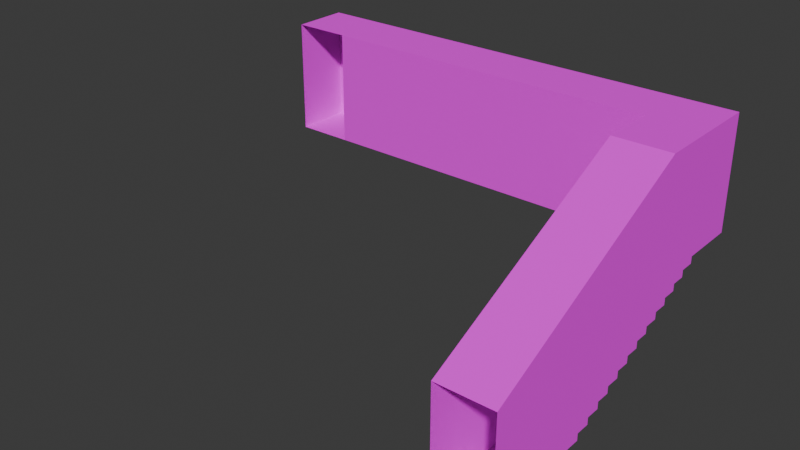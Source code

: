 # Source: map.blend  (saved by Blender 4.2.66; exported with 4.5.12 LTS)
import bpy
from mathutils import Matrix  # noqa: F401  (used for matrix-valued properties, if any)

bpy.ops.wm.read_factory_settings(use_empty=True)
scene = bpy.context.scene
scene.name = 'Scene'

# ---- collections
col_collection = bpy.data.collections.new('Collection'); scene.collection.children.link(col_collection)

# ---- images (referenced by path relative to the original .blend; pixels are not part of the script)
import os
ASSET_DIR = os.environ.get("B2B_ASSET_DIR", "")  # directory of the original .blend (textures are referenced by path, not embedded)
HERE = os.path.dirname(os.path.abspath(__file__))  # packed textures are extracted next to this script under _unpacked/

def load_image(name, relpath, width, height, colorspace="sRGB"):
    """Load a texture the original file referenced (path relative to the .blend, or extracted next to this script)."""
    p = next((c for c in (os.path.join(HERE, relpath), os.path.join(ASSET_DIR, relpath)) if relpath and os.path.exists(c)), "")
    if p:
        img = bpy.data.images.load(p, check_existing=True)
        img.name = name
    else:  # same state as the original file: an image datablock whose file is absent (Cycles renders it pink)
        img = bpy.data.images.new(name, width, height)
        img.source = "FILE"
        img.filepath = "//" + (relpath or name)
    img.colorspace_settings.name = colorspace
    return img
img_concretefloor_jpg_001 = load_image('concretefloor.jpg.001', 'concretefloor.jpg', 1024, 1024, 'sRGB')
img_brickwall_jpg_001 = load_image('brickwall.jpg.001', 'brickwall.jpg', 1024, 1024, 'sRGB')

# ---- materials (node trees are filled in below, after node groups)
mat_floor = bpy.data.materials.new('Floor')
mat_floor.alpha_threshold = 0.0
mat_floor.use_transparent_shadow = False
mat_floor.roughness = 0.5
mat_floor.line_color = (0.0, 0.0, 0.0, 1.0)
mat_walls = bpy.data.materials.new('Walls')

# ---- material node trees
mat_floor.use_nodes = True; mat_floor.node_tree.nodes.clear()
_N = mat_floor.node_tree.nodes; _L = mat_floor.node_tree.links
n0 = _N.new('ShaderNodeOutputMaterial'); n0.name = 'Material Output'; n0.location = (300, 300)
n1 = _N.new('ShaderNodeBsdfPrincipled'); n1.name = 'Principled BSDF'; n1.location = (10, 300)
n1.inputs[2].default_value = 1.0
n1.inputs[3].default_value = 1.45
n2 = _N.new('ShaderNodeTexImage'); n2.name = 'Image Texture'; n2.location = (-280, 280)
n2.image = img_concretefloor_jpg_001
_L.new(n1.outputs[0], n0.inputs[0])
_L.new(n2.outputs[0], n1.inputs[0])
n0.is_active_output = True
mat_walls.use_nodes = True; mat_walls.node_tree.nodes.clear()
_N = mat_walls.node_tree.nodes; _L = mat_walls.node_tree.links
n0 = _N.new('ShaderNodeBsdfPrincipled'); n0.name = 'Principled BSDF'; n0.location = (10, 300)
n0.inputs[2].default_value = 1.0
n1 = _N.new('ShaderNodeOutputMaterial'); n1.name = 'Material Output'; n1.location = (300, 300)
n2 = _N.new('ShaderNodeTexImage'); n2.name = 'Image Texture'; n2.location = (-280, 280)
n2.image = img_brickwall_jpg_001
_L.new(n0.outputs[0], n1.inputs[0])
_L.new(n2.outputs[0], n0.inputs[0])
n1.is_active_output = True

# ---- world
world_world = bpy.data.worlds.new('World'); scene.world = world_world
world_world.use_nodes = True; world_world.node_tree.nodes.clear()
_N = world_world.node_tree.nodes; _L = world_world.node_tree.links
n0 = _N.new('ShaderNodeOutputWorld'); n0.name = 'World Output'; n0.location = (300, 300)
n1 = _N.new('ShaderNodeBackground'); n1.name = 'Background'; n1.location = (10, 300)
n1.inputs[0].default_value = (0.05088, 0.05088, 0.05088, 1.0)
_L.new(n1.outputs[0], n0.inputs[0])
n0.is_active_output = True
world_world.color = (0.05088, 0.05088, 0.05088)
world_world.sun_shadow_jitter_overblur = 0.0

# ---- meshes
me_map = bpy.data.meshes.new('map')
me_map.from_pydata([(7.0, 2.687e-07, -2.0), (7.0, 0.0, 0.0), (8.0, -1.0, -1.344e-07), (8.0, -2.0, -2.687e-07), (7.0, -2.0, -2.687e-07), (8.0, -1.0, -2.0), (7.0, -1.0, -2.0), (8.0, -1.25, -2.25), (7.0, -1.25, -2.125), (7.0, -1.25, -2.25), (7.0, -1.0, -2.125), (8.0, -1.25, -2.125), (8.0, -1.0, -2.125), (8.0, -1.75, -2.5), (7.0, -1.5, -2.375), (7.0, -1.75, -2.375), (8.0, -1.75, -2.375), (8.0, -2.0, -2.625), (7.0, -2.25, -2.75), (7.0, -2.5, -2.75), (8.0, -2.25, -2.75), (8.0, -2.75, -3.0), (7.0, -2.75, -2.875), (7.0, -2.5, -2.875), (8.0, -2.5, -2.875), (8.0, -3.0, -3.125), (7.0, -3.0, -3.0), (7.0, -3.0, -3.125), (7.0, -2.75, -3.0), (8.0, -3.25, -3.25), (8.0, -3.25, -3.125), (8.0, -3.5, -3.375), (7.0, -3.5, -3.375), (7.0, -3.25, -3.25), (7.0, -3.5, -3.25), (7.0, -3.75, -3.375), (7.0, -1.5, -2.25), (7.0, -2.0, -2.5), (7.0, -1.75, -2.5), (7.0, -2.25, -2.625), (7.0, -2.0, -2.625), (7.0, -3.25, -3.125), (7.0, -1.0, -1.344e-07), (8.0, -4.0, -3.625), (8.0, -4.25, -3.75), (8.0, -3.75, -3.5), (7.0, -3.75, -3.5), (7.0, -4.0, -3.5), (7.0, -4.5, -3.75), (7.0, -4.5, -3.875), (7.0, -4.75, -3.875), (8.0, -4.75, -3.875), (8.0, -4.75, -4.0), (7.0, -4.75, -4.0), (7.0, -6.0, -2.0), (7.0, -6.0, -4.0), (8.0, -6.0, -4.0), (8.0, -1.5, -2.25), (8.0, -1.5, -2.375), (8.0, -2.0, -2.5), (8.0, -2.25, -2.625), (8.0, -2.5, -2.75), (8.0, -2.75, -2.875), (8.0, -3.0, -3.0), (8.0, -3.5, -3.25), (8.0, -3.75, -3.375), (8.0, -4.0, -3.5), (8.0, -4.5, -3.75), (8.0, -4.5, -3.875), (8.0, -4.25, -3.625), (8.0, -6.0, -2.0), (7.0, -4.25, -3.75), (7.0, -4.25, -3.625), (7.0, -4.0, -3.625), (8.0, 0.0, 0.0), (8.0, 2.687e-07, -2.0), (0.0, -1.0, -2.0), (0.0, 2.687e-07, -2.0), (0.0, -1.0, -1.344e-07), (0.0, 0.0, 0.0), (1.0, 2.687e-07, -2.0), (1.0, -1.0, -1.344e-07), (1.0, -1.0, -2.0), (1.0, 0.0, 0.0)], [], [(26, 63, 21, 28), (2, 74, 75, 5), (5, 6, 10, 12), (11, 8, 9, 7), (8, 11, 12, 10), (57, 36, 14, 58), (36, 57, 7, 9), (16, 15, 38, 13), (15, 16, 58, 14), (59, 37, 40, 17), (37, 59, 13, 38), (60, 39, 18, 20), (39, 60, 17, 40), (61, 19, 23, 24), (19, 61, 20, 18), (62, 22, 28, 21), (22, 62, 24, 23), (63, 26, 27, 25), (30, 41, 33, 29), (74, 1, 0, 75), (41, 30, 25, 27), (64, 34, 32, 31), (34, 64, 29, 33), (65, 35, 46, 45), (35, 65, 31, 32), (69, 72, 71, 44), (66, 45, 46, 47), (80, 83, 79, 77), (66, 47, 73, 43), (67, 48, 49, 68), (81, 42, 6, 82), (82, 6, 0, 80), (3, 70, 54, 4), (4, 42, 2, 3), (67, 44, 71, 48), (75, 0, 6, 5), (69, 43, 73, 72), (51, 68, 49, 50), (51, 50, 53, 52), (83, 1, 42, 81), (11, 7, 57, 58, 16, 13, 59, 17, 60, 20, 61, 24, 62, 21, 63, 25, 30, 29, 64, 31, 65, 45, 66, 43, 69, 44, 67, 68, 51, 52, 56, 70, 3, 2, 5, 12), (79, 78, 76, 77), (15, 14, 36, 9, 8, 10, 6, 42, 4, 54, 55, 53, 50, 49, 48, 71, 72, 73, 47, 46, 35, 32, 34, 33, 41, 27, 26, 28, 22, 23, 19, 18, 39, 40, 37, 38), (55, 56, 52, 53), (2, 42, 1, 74), (79, 83, 81, 78), (76, 82, 80, 77), (0, 1, 83, 80)])
me_map.polygons.foreach_set('material_index', [0, 1, 0, 0, 0, 0, 0, 0, 0, 0, 0, 0, 0, 0, 0, 0, 0, 0, 0, 1, 0, 0, 0, 0, 0, 0, 0, 1, 0, 0, 1, 0, 0, 0, 0, 0, 0, 0, 0, 0, 1, 1, 1, 0, 0, 0, 0, 1])
_uv = me_map.uv_layers.new(name='UVMap')
_uv.uv.foreach_set('vector', [1.091, 0.8182, 0.8182, 0.8182, 0.8182, 0.75, 1.091, 0.75, 3.52, -0.04687, 3.129, -0.04687, 3.129, -0.8291, 3.52, -0.8291, 0.8182, 0.0, 1.091, 0.0, 1.091, 0.03409, 0.8182, 0.03409, 0.8182, 0.1023, 1.091, 0.1023, 1.091, 0.1364, 0.8182, 0.1364, 1.091, 0.1023, 0.8182, 0.1023, 0.8182, 0.03409, 1.091, 0.03409, 0.8182, 0.2045, 1.091, 0.2045, 1.091, 0.2386, 0.8182, 0.2386, 1.091, 0.2045, 0.8182, 0.2045, 0.8182, 0.1364, 1.091, 0.1364, 0.8182, 0.3068, 1.091, 0.3068, 1.091, 0.3409, 0.8182, 0.3409, 1.091, 0.3068, 0.8182, 0.3068, 0.8182, 0.2386, 1.091, 0.2386, 0.8182, 0.4091, 1.091, 0.4091, 1.091, 0.4432, 0.8182, 0.4432, 1.091, 0.4091, 0.8182, 0.4091, 0.8182, 0.3409, 1.091, 0.3409, 0.8182, 0.5114, 1.091, 0.5114, 1.091, 0.5455, 0.8182, 0.5455, 1.091, 0.5114, 0.8182, 0.5114, 0.8182, 0.4432, 1.091, 0.4432, 0.8182, 0.6136, 1.091, 0.6136, 1.091, 0.6477, 0.8182, 0.6477, 1.091, 0.6136, 0.8182, 0.6136, 0.8182, 0.5455, 1.091, 0.5455, 0.8182, 0.7159, 1.091, 0.7159, 1.091, 0.75, 0.8182, 0.75, 1.091, 0.7159, 0.8182, 0.7159, 0.8182, 0.6477, 1.091, 0.6477, 0.8182, 0.8182, 1.091, 0.8182, 1.091, 0.8523, 0.8182, 0.8523, 0.8182, 0.9205, 1.091, 0.9205, 1.091, 0.9545, 0.8182, 0.9545, 3.129, -0.04687, 2.738, -0.04687, 2.738, -0.8291, 3.129, -0.8291, 1.091, 0.9205, 0.8182, 0.9205, 0.8182, 0.8523, 1.091, 0.8523, 0.8182, 1.023, 1.091, 1.023, 1.091, 1.057, 0.8182, 1.057, 1.091, 1.023, 0.8182, 1.023, 0.8182, 0.9545, 1.091, 0.9545, 0.8182, 1.125, 1.091, 1.125, 1.091, 1.159, 0.8182, 1.159, 1.091, 1.125, 0.8182, 1.125, 0.8182, 1.057, 1.091, 1.057, 0.8182, 1.33, 1.091, 1.33, 1.091, 1.364, 0.8182, 1.364, 0.8182, 1.227, 0.8182, 1.159, 1.091, 1.159, 1.091, 1.227, 0.5, 0.0, 0.5, 1.0, 1.49e-08, 1.0, 1.952e-08, 0.0, 0.8182, 1.227, 1.091, 1.227, 1.091, 1.261, 0.8182, 1.261, 0.8182, 1.432, 1.091, 1.432, 1.091, 1.466, 0.8182, 1.466, 1.458e-07, -0.8155, 2.446, -0.8155, 2.446, 1.458e-07, 9.721e-08, -2.916e-07, 0.5455, 1.773, 0.5455, 2.727, 0.2727, 2.727, 0.2727, 1.773, 1.091, 0.2727, 1.091, 1.492, 0.8182, 1.492, 0.8182, 0.2727, 0.8182, 0.2727, 0.8182, 0.0, 1.091, -3.276e-08, 1.091, 0.2727, 0.8182, 1.432, 0.8182, 1.364, 1.091, 1.364, 1.091, 1.432, 0.2727, 3.0, 0.2727, 2.727, 0.5455, 2.727, 0.5455, 3.0, 0.8182, 1.33, 0.8182, 1.261, 1.091, 1.261, 1.091, 1.33, 0.8182, 1.534, 0.8182, 1.466, 1.091, 1.466, 1.091, 1.534, 0.8182, 1.534, 1.091, 1.534, 1.091, 1.568, 0.8182, 1.568, 0.5455, 1.773, 0.5455, 2.727, 0.2727, 2.727, 0.2727, 1.773, 1.768, 0.6812, 1.768, 0.6347, 1.675, 0.6347, 1.675, 0.5882, 1.583, 0.5882, 1.583, 0.5418, 1.49, 0.5418, 1.49, 0.4953, 1.397, 0.4953, 1.397, 0.4488, 1.304, 0.4488, 1.304, 0.4024, 1.211, 0.4024, 1.211, 0.3559, 1.118, 0.3559, 1.118, 0.3094, 1.025, 0.3094, 1.025, 0.263, 0.932, 0.263, 0.932, 0.2165, 0.8391, 0.2165, 0.8391, 0.1701, 0.7462, 0.1701, 0.7462, 0.1236, 0.6533, 0.1236, 0.6533, 0.07713, 0.5603, 0.07713, 0.5603, 0.03066, 0.4674, 0.03066, 0.4674, -0.0158, 0.002777, -0.0158, 0.002777, 0.7276, 1.49, 1.471, 1.861, 1.471, 1.861, 0.7276, 1.861, 0.6812, 1.0, 1.0, 0.5, 1.0, 0.5, 0.0, 1.0, 0.0, 1.583, 0.5882, 1.675, 0.5882, 1.675, 0.6347, 1.768, 0.6347, 1.768, 0.6812, 1.861, 0.6812, 1.861, 0.7276, 1.861, 1.471, 1.49, 1.471, 0.002777, 0.7276, 0.002777, -0.0158, 0.4674, -0.0158, 0.4674, 0.03066, 0.5603, 0.03066, 0.5603, 0.07713, 0.6533, 0.07713, 0.6533, 0.1236, 0.7462, 0.1236, 0.7462, 0.1701, 0.8391, 0.1701, 0.8391, 0.2165, 0.932, 0.2165, 0.932, 0.263, 1.025, 0.263, 1.025, 0.3094, 1.118, 0.3094, 1.118, 0.3559, 1.211, 0.3559, 1.211, 0.4024, 1.304, 0.4024, 1.304, 0.4488, 1.397, 0.4488, 1.397, 0.4953, 1.49, 0.4953, 1.49, 0.5418, 1.583, 0.5418, 1.364, 0.3409, 1.091, 0.3409, 1.091, -1.376e-07, 1.364, -1.376e-07, 0.2727, 3.0, 0.2727, 2.727, 0.5455, 2.727, 0.5455, 3.0, 0.5455, 0.8182, 0.5455, 1.773, 0.2727, 1.773, 0.2727, 0.8182, 0.5455, 0.8182, 0.5455, 1.773, 0.2727, 1.773, 0.2727, 0.8182, 0.0, -0.8155, 0.0, -1.631, 2.446, -1.631, 2.446, -0.8155])
me_map.materials.append(mat_floor)
me_map.materials.append(mat_walls)
me_map.update()
me_map.normals_split_custom_set([tuple(v) for v in zip(*[iter([0.0, 0.0, 1.0, 0.0, 0.0, 1.0, 0.0, 0.0, 1.0, 0.0, 0.0, 1.0, -1.0, 0.0, 0.0, -1.0, 0.0, 0.0, -1.0, 0.0, 0.0, -1.0, 0.0, 0.0, 0.0, -1.0, 0.0, 0.0, -1.0, 0.0, 0.0, -1.0, 0.0, 0.0, -1.0, 0.0, 0.0, -1.0, -9.537e-07, 0.0, -1.0, -9.537e-07, 0.0, -1.0, -9.537e-07, 0.0, -1.0, -9.537e-07, 0.0, 0.0, 1.0, 0.0, 0.0, 1.0, 0.0, 0.0, 1.0, 0.0, 0.0, 1.0, 0.0, -1.0, 0.0, 0.0, -1.0, 0.0, 0.0, -1.0, 0.0, 0.0, -1.0, 0.0, 0.0, 0.0, 1.0, 0.0, 0.0, 1.0, 0.0, 0.0, 1.0, 0.0, 0.0, 1.0, 0.0, -1.0, 0.0, 0.0, -1.0, 0.0, 0.0, -1.0, 0.0, 0.0, -1.0, 0.0, 0.0, 0.0, 1.0, 0.0, 0.0, 1.0, 0.0, 0.0, 1.0, 0.0, 0.0, 1.0, 0.0, -1.0, 0.0, 0.0, -1.0, 0.0, 0.0, -1.0, 0.0, 0.0, -1.0, 0.0, 0.0, 0.0, 1.0, 0.0, 0.0, 1.0, 0.0, 0.0, 1.0, 0.0, 0.0, 1.0, 0.0, -1.0, -1.907e-06, 0.0, -1.0, -1.907e-06, 0.0, -1.0, -1.907e-06, 0.0, -1.0, -1.907e-06, 0.0, 0.0, 1.0, 0.0, 0.0, 1.0, 0.0, 0.0, 1.0, 0.0, 0.0, 1.0, 0.0, -1.0, 0.0, 0.0, -1.0, 0.0, 0.0, -1.0, 0.0, 0.0, -1.0, 0.0, 0.0, 9.537e-07, 1.0, 0.0, 9.537e-07, 1.0, 0.0, 9.537e-07, 1.0, 0.0, 9.537e-07, 1.0, 0.0, -1.0, 0.0, 0.0, -1.0, 0.0, 0.0, -1.0, 0.0, 0.0, -1.0, 0.0, 0.0, -9.537e-07, 1.0, 0.0, -9.537e-07, 1.0, 0.0, -9.537e-07, 1.0, 0.0, -9.537e-07, 1.0, 0.0, -1.0, 0.0, 0.0, -1.0, 0.0, 0.0, -1.0, 0.0, 0.0, -1.0, 0.0, 0.0, -1.0, 0.0, 0.0, -1.0, 0.0, 0.0, -1.0, 0.0, 0.0, -1.0, 0.0, 0.0, -1.0, -1.344e-07, 0.0, -1.0, -1.344e-07, 0.0, -1.0, -1.344e-07, 0.0, -1.0, -1.344e-07, 0.0, 0.0, 1.0, 0.0, 0.0, 1.0, 0.0, 0.0, 1.0, 0.0, 0.0, 1.0, 0.0, -1.0, 0.0, 0.0, -1.0, 0.0, 0.0, -1.0, 0.0, 0.0, -1.0, 0.0, 0.0, 0.0, 1.0, 0.0, 0.0, 1.0, 0.0, 0.0, 1.0, 0.0, 0.0, 1.0, 0.0, -1.0, 0.0, 0.0, -1.0, 0.0, 0.0, -1.0, 0.0, 0.0, -1.0, 0.0, 0.0, 0.0, 1.0, 0.0, 0.0, 1.0, 0.0, 0.0, 1.0, 0.0, 0.0, 1.0, 0.0, -1.0, 0.0, 0.0, -1.0, 0.0, 0.0, -1.0, 0.0, 0.0, -1.0, 0.0, 0.0, 9.537e-07, 1.0, 0.0, 9.537e-07, 1.0, 0.0, 9.537e-07, 1.0, 0.0, 9.537e-07, 1.0, 0.0, -1.0, -1.344e-07, 0.0, -1.0, -1.344e-07, 0.0, -1.0, -1.344e-07, 0.0, -1.0, -1.344e-07, 0.0, -1.0, 0.0, 0.0, -1.0, 0.0, 0.0, -1.0, 0.0, 0.0, -1.0, 0.0, 0.0, -1.0, 0.0, 0.0, -1.0, 0.0, 0.0, -1.0, 0.0, 0.0, -1.0, 0.0, 0.0, 1.0, 1.192e-07, 0.0, 1.0, 1.192e-07, 0.0, 1.0, 1.192e-07, 0.0, 1.0, 1.192e-07, 0.0, -2.384e-07, 1.0, 0.0, -2.384e-07, 1.0, 0.0, -2.384e-07, 1.0, 0.0, -2.384e-07, 1.0, 0.0, 0.4472, -0.8944, 0.0, 0.4472, -0.8944, 0.0, 0.4472, -0.8944, 0.0, 0.4472, -0.8944, 0.0, 1.344e-07, -1.0, 0.0, 1.344e-07, -1.0, 0.0, 1.344e-07, -1.0, 0.0, 1.344e-07, -1.0, 0.0, -9.537e-07, 1.0, 0.0, -9.537e-07, 1.0, 0.0, -9.537e-07, 1.0, 0.0, -9.537e-07, 1.0, 0.0, -2.384e-07, 1.0, 0.0, -2.384e-07, 1.0, 0.0, -2.384e-07, 1.0, 0.0, -2.384e-07, 1.0, 0.0, 0.0, 1.0, 0.0, 0.0, 1.0, 0.0, 0.0, 1.0, 0.0, 0.0, 1.0, 0.0, 0.0, 1.0, 0.0, 0.0, 1.0, 0.0, 0.0, 1.0, 0.0, 0.0, 1.0, 0.0, -1.0, 0.0, 0.0, -1.0, 0.0, 0.0, -1.0, 0.0, 0.0, -1.0, 0.0, 0.0, 1.344e-07, -1.0, 0.0, 1.344e-07, -1.0, 0.0, 1.344e-07, -1.0, 0.0, 1.344e-07, -1.0, -1.0, -1.557e-07, 0.0, -1.0, -1.557e-07, 0.0, -1.0, -1.557e-07, 0.0, -1.0, -1.557e-07, 0.0, -1.0, -1.557e-07, 0.0, -1.0, -1.557e-07, 0.0, -1.0, -1.557e-07, 0.0, -1.0, -1.557e-07, 0.0, -1.0, -1.557e-07, 0.0, -1.0, -1.557e-07, 0.0, -1.0, -1.557e-07, 0.0, -1.0, -1.557e-07, 0.0, -1.0, -1.557e-07, 0.0, -1.0, -1.557e-07, 0.0, -1.0, -1.557e-07, 0.0, -1.0, -1.557e-07, 0.0, -1.0, -1.557e-07, 0.0, -1.0, -1.557e-07, 0.0, -1.0, -1.557e-07, 0.0, -1.0, -1.557e-07, 0.0, -1.0, -1.557e-07, 0.0, -1.0, -1.557e-07, 0.0, -1.0, -1.557e-07, 0.0, -1.0, -1.557e-07, 0.0, -1.0, -1.557e-07, 0.0, -1.0, -1.557e-07, 0.0, -1.0, -1.557e-07, 0.0, -1.0, -1.557e-07, 0.0, -1.0, -1.557e-07, 0.0, -1.0, -1.557e-07, 0.0, -1.0, -1.557e-07, 0.0, -1.0, -1.557e-07, 0.0, -1.0, -1.557e-07, 0.0, -1.0, -1.557e-07, 0.0, -1.0, -1.557e-07, 0.0, -1.0, -1.557e-07, 0.0, 1.0, 0.0, 0.0, 1.0, 0.0, 0.0, 1.0, 0.0, 0.0, 1.0, 0.0, 0.0, 1.0, 1.946e-08, 0.0, 1.0, 1.946e-08, 0.0, 1.0, 1.946e-08, 0.0, 1.0, 1.946e-08, 0.0, 1.0, 1.946e-08, 0.0, 1.0, 1.946e-08, 0.0, 1.0, 1.946e-08, 0.0, 1.0, 1.946e-08, 0.0, 1.0, 1.946e-08, 0.0, 1.0, 1.946e-08, 0.0, 1.0, 1.946e-08, 0.0, 1.0, 1.946e-08, 0.0, 1.0, 1.946e-08, 0.0, 1.0, 1.946e-08, 0.0, 1.0, 1.946e-08, 0.0, 1.0, 1.946e-08, 0.0, 1.0, 1.946e-08, 0.0, 1.0, 1.946e-08, 0.0, 1.0, 1.946e-08, 0.0, 1.0, 1.946e-08, 0.0, 1.0, 1.946e-08, 0.0, 1.0, 1.946e-08, 0.0, 1.0, 1.946e-08, 0.0, 1.0, 1.946e-08, 0.0, 1.0, 1.946e-08, 0.0, 1.0, 1.946e-08, 0.0, 1.0, 1.946e-08, 0.0, 1.0, 1.946e-08, 0.0, 1.0, 1.946e-08, 0.0, 1.0, 1.946e-08, 0.0, 1.0, 1.946e-08, 0.0, 1.0, 1.946e-08, 0.0, 1.0, 1.946e-08, 0.0, 1.0, 1.946e-08, 0.0, 1.0, 1.946e-08, 0.0, 1.0, 1.946e-08, 0.0, 0.0, -7.629e-07, 1.0, 0.0, -7.629e-07, 1.0, 0.0, -7.629e-07, 1.0, 0.0, -7.629e-07, 1.0, 0.0, 1.344e-07, -1.0, 0.0, 1.344e-07, -1.0, 0.0, 1.344e-07, -1.0, 0.0, 1.344e-07, -1.0, 0.0, 1.344e-07, -1.0, 0.0, 1.344e-07, -1.0, 0.0, 1.344e-07, -1.0, 0.0, 1.344e-07, -1.0, 0.0, -2.384e-07, 1.0, 0.0, -2.384e-07, 1.0, 0.0, -2.384e-07, 1.0, 0.0, -2.384e-07, 1.0, 0.0, -1.0, -1.344e-07, 0.0, -1.0, -1.344e-07, 0.0, -1.0, -1.344e-07, 0.0, -1.0, -1.344e-07])] * 3)])

# ---- objects
ob_map = bpy.data.objects.new('map', me_map)

# ---- transforms, parenting, visibility, modifiers, constraints
ob_map.location = (0.0, 0.0, 0.0)
ob_map.rotation_mode = 'QUATERNION'
ob_map.rotation_quaternion = (1.0, 0.0, 0.0, 0.0)

# ---- collection membership
col_collection.objects.link(ob_map)

# ---- scene / render settings (as saved in the file)
scene.frame_start = 1; scene.frame_end = 250; scene.frame_set(1)
scene.render.engine = 'BLENDER_EEVEE_NEXT'
bpy.context.view_layer.update()

# ---- added for rendering (the .blend has no active camera and no usable light): camera, sun
cam_auto = bpy.data.cameras.new('AutoCamera')
cam_auto.lens = 50.0
cam_auto.sensor_width = 36.0
cam_auto.clip_end = 1000.0
ob_auto_camera = bpy.data.objects.new('AutoCamera', cam_auto)
scene.collection.objects.link(ob_auto_camera)
ob_auto_camera.location = (13.965, -14.958, 5.97198)
ob_auto_camera.rotation_euler = (1.09748, -7.21219e-08, 0.694738)
scene.camera = ob_auto_camera
light_auto_sun = bpy.data.lights.new('AutoSun', 'SUN')
light_auto_sun.energy = 3.0
light_auto_sun.angle = 0.0523599
ob_auto_sun = bpy.data.objects.new('AutoSun', light_auto_sun)
scene.collection.objects.link(ob_auto_sun)
ob_auto_sun.rotation_euler = (0.872665, 0.174533, 0.523599)
bpy.context.view_layer.update()
